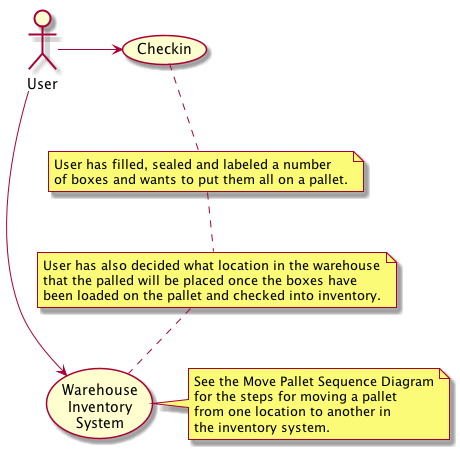

The diagram above was rendered by PlantUML. Its source (embedded in the PNG):
@startuml
(Warehouse\nInventory\nSystem) as (Use)

User -> (Checkin)
User --> (Use)

note right of (Use)
See the Move Pallet Sequence Diagram
for the steps for moving a pallet
from one location to another in
the inventory system.
end note

note as N2
User has filled, sealed and labeled a number
of boxes and wants to put them all on a pallet.
end note
(Checkin) .. N2

note as N3
User has also decided what location in the warehouse
that the palled will be placed once the boxes have
been loaded on the pallet and checked into inventory.
end note
N2 .. N3

N3 ..(Use)
@enduml